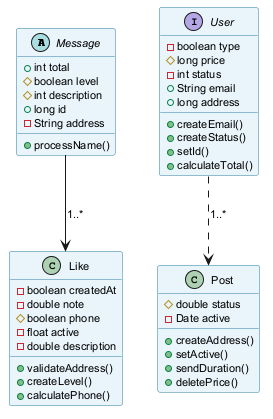

The diagram above was rendered by PlantUML. Its source (embedded in the PNG):
@startuml
skinparam backgroundColor #FFFFFF
skinparam classBackgroundColor #E8F4FA
skinparam classBorderColor #2C7DA0
skinparam defaultFontSize 11
abstract class Message {
  +int total
  #boolean level
  #int description
  +long id
  -String address
  +processName()
}
interface User {
  -boolean type
  #long price
  -int status
  +String email
  +long address
  +createEmail()
  +createStatus()
  +setId()
  +calculateTotal()
}
class Post {
  #double status
  -Date active
  +createAddress()
  +setActive()
  +sendDuration()
  +deletePrice()
}
class Like {
  -boolean createdAt
  -double note
  #boolean phone
  -float active
  -double description
  +validateAddress()
  +createLevel()
  +calculatePhone()
}
Message --> Like : "1..*"
User ..> Post : "1..*"
@enduml